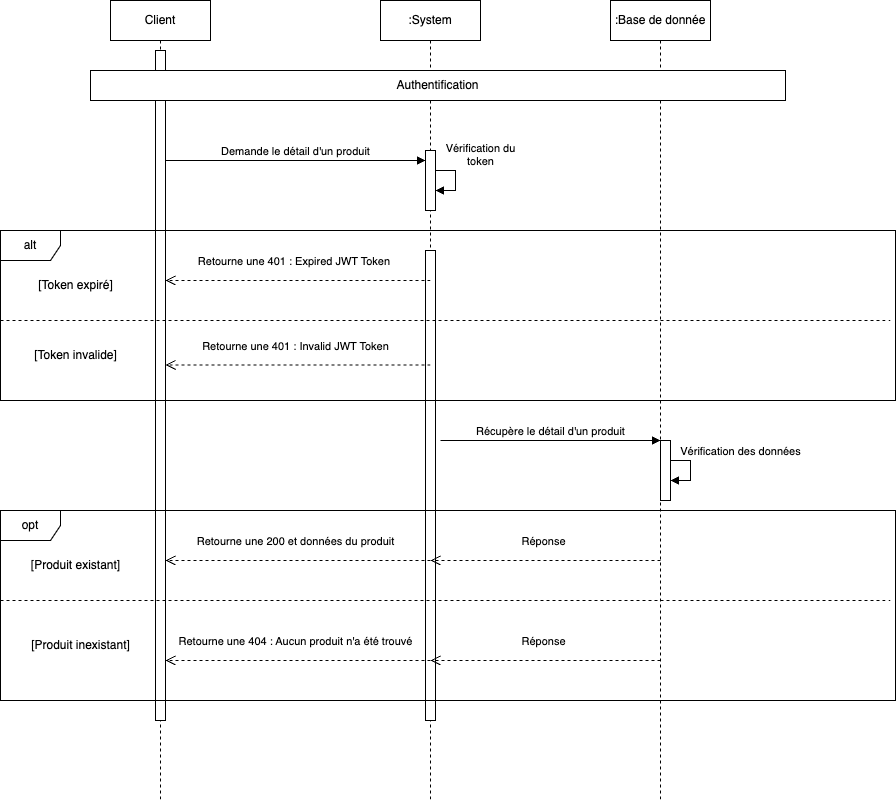

The diagram above was exported from draw.io. Its source (the exported page's mxGraphModel, read from the mxfile embedded in the PNG):
<mxGraphModel dx="1006" dy="1365" grid="1" gridSize="10" guides="1" tooltips="1" connect="1" arrows="1" fold="1" page="1" pageScale="1" pageWidth="850" pageHeight="1100" math="0" shadow="0">
  <root>
    <mxCell id="0" />
    <mxCell id="1" parent="0" />
    <mxCell id="aM9ryv3xv72pqoxQDRHE-1" value="Client" style="shape=umlLifeline;perimeter=lifelinePerimeter;whiteSpace=wrap;html=1;container=0;dropTarget=0;collapsible=0;recursiveResize=0;outlineConnect=0;portConstraint=eastwest;newEdgeStyle={&quot;edgeStyle&quot;:&quot;elbowEdgeStyle&quot;,&quot;elbow&quot;:&quot;vertical&quot;,&quot;curved&quot;:0,&quot;rounded&quot;:0};" parent="1" vertex="1">
      <mxGeometry x="120" y="40" width="100" height="800" as="geometry" />
    </mxCell>
    <mxCell id="aM9ryv3xv72pqoxQDRHE-2" value="" style="html=1;points=[];perimeter=orthogonalPerimeter;outlineConnect=0;targetShapes=umlLifeline;portConstraint=eastwest;newEdgeStyle={&quot;edgeStyle&quot;:&quot;elbowEdgeStyle&quot;,&quot;elbow&quot;:&quot;vertical&quot;,&quot;curved&quot;:0,&quot;rounded&quot;:0};" parent="aM9ryv3xv72pqoxQDRHE-1" vertex="1">
      <mxGeometry x="45" y="50" width="10" height="670" as="geometry" />
    </mxCell>
    <mxCell id="aM9ryv3xv72pqoxQDRHE-5" value=":System" style="shape=umlLifeline;perimeter=lifelinePerimeter;whiteSpace=wrap;html=1;container=0;dropTarget=0;collapsible=0;recursiveResize=0;outlineConnect=0;portConstraint=eastwest;newEdgeStyle={&quot;edgeStyle&quot;:&quot;elbowEdgeStyle&quot;,&quot;elbow&quot;:&quot;vertical&quot;,&quot;curved&quot;:0,&quot;rounded&quot;:0};" parent="1" vertex="1">
      <mxGeometry x="390" y="40" width="100" height="800" as="geometry" />
    </mxCell>
    <mxCell id="aM9ryv3xv72pqoxQDRHE-6" value="" style="html=1;points=[];perimeter=orthogonalPerimeter;outlineConnect=0;targetShapes=umlLifeline;portConstraint=eastwest;newEdgeStyle={&quot;edgeStyle&quot;:&quot;elbowEdgeStyle&quot;,&quot;elbow&quot;:&quot;vertical&quot;,&quot;curved&quot;:0,&quot;rounded&quot;:0};" parent="aM9ryv3xv72pqoxQDRHE-5" vertex="1">
      <mxGeometry x="45" y="150" width="10" height="60" as="geometry" />
    </mxCell>
    <mxCell id="_2xOl2E7AWPIyEO7PDrj-6" value="Vérification du&lt;br&gt;token" style="html=1;verticalAlign=bottom;endArrow=block;edgeStyle=elbowEdgeStyle;elbow=vertical;curved=0;rounded=0;" parent="aM9ryv3xv72pqoxQDRHE-5" source="aM9ryv3xv72pqoxQDRHE-6" target="aM9ryv3xv72pqoxQDRHE-6" edge="1">
      <mxGeometry x="-0.3333" y="25" relative="1" as="geometry">
        <mxPoint x="65" y="180" as="sourcePoint" />
        <Array as="points">
          <mxPoint x="75" y="180" />
        </Array>
        <mxPoint x="120" y="210" as="targetPoint" />
        <mxPoint as="offset" />
      </mxGeometry>
    </mxCell>
    <mxCell id="ebJXakI9A0MoDbHTcgwv-7" value="" style="html=1;points=[];perimeter=orthogonalPerimeter;outlineConnect=0;targetShapes=umlLifeline;portConstraint=eastwest;newEdgeStyle={&quot;edgeStyle&quot;:&quot;elbowEdgeStyle&quot;,&quot;elbow&quot;:&quot;vertical&quot;,&quot;curved&quot;:0,&quot;rounded&quot;:0};" parent="aM9ryv3xv72pqoxQDRHE-5" vertex="1">
      <mxGeometry x="45" y="250" width="10" height="470" as="geometry" />
    </mxCell>
    <mxCell id="aM9ryv3xv72pqoxQDRHE-7" value="Demande le détail d'un produit" style="html=1;verticalAlign=bottom;endArrow=block;edgeStyle=elbowEdgeStyle;elbow=horizontal;curved=0;rounded=0;" parent="1" edge="1">
      <mxGeometry relative="1" as="geometry">
        <mxPoint x="175" y="200" as="sourcePoint" />
        <Array as="points">
          <mxPoint x="180" y="200" />
        </Array>
        <mxPoint as="offset" />
        <mxPoint x="435" y="200" as="targetPoint" />
      </mxGeometry>
    </mxCell>
    <mxCell id="_2xOl2E7AWPIyEO7PDrj-2" value=":Base de donnée" style="shape=umlLifeline;perimeter=lifelinePerimeter;whiteSpace=wrap;html=1;container=0;dropTarget=0;collapsible=0;recursiveResize=0;outlineConnect=0;portConstraint=eastwest;newEdgeStyle={&quot;edgeStyle&quot;:&quot;elbowEdgeStyle&quot;,&quot;elbow&quot;:&quot;vertical&quot;,&quot;curved&quot;:0,&quot;rounded&quot;:0};" parent="1" vertex="1">
      <mxGeometry x="620" y="40" width="100" height="800" as="geometry" />
    </mxCell>
    <mxCell id="ebJXakI9A0MoDbHTcgwv-14" value="" style="html=1;points=[];perimeter=orthogonalPerimeter;outlineConnect=0;targetShapes=umlLifeline;portConstraint=eastwest;newEdgeStyle={&quot;edgeStyle&quot;:&quot;elbowEdgeStyle&quot;,&quot;elbow&quot;:&quot;vertical&quot;,&quot;curved&quot;:0,&quot;rounded&quot;:0};" parent="_2xOl2E7AWPIyEO7PDrj-2" vertex="1">
      <mxGeometry x="50" y="440" width="10" height="60" as="geometry" />
    </mxCell>
    <mxCell id="ebJXakI9A0MoDbHTcgwv-15" value="Vérification des données" style="html=1;verticalAlign=bottom;endArrow=block;edgeStyle=elbowEdgeStyle;elbow=vertical;curved=0;rounded=0;" parent="_2xOl2E7AWPIyEO7PDrj-2" source="ebJXakI9A0MoDbHTcgwv-14" target="ebJXakI9A0MoDbHTcgwv-14" edge="1">
      <mxGeometry x="-0.3333" y="50" relative="1" as="geometry">
        <mxPoint x="70" y="470" as="sourcePoint" />
        <Array as="points">
          <mxPoint x="80" y="470" />
        </Array>
        <mxPoint x="125" y="500" as="targetPoint" />
        <mxPoint as="offset" />
      </mxGeometry>
    </mxCell>
    <mxCell id="_2xOl2E7AWPIyEO7PDrj-57" value="alt" style="shape=umlFrame;whiteSpace=wrap;html=1;pointerEvents=0;" parent="1" vertex="1">
      <mxGeometry x="10" y="270" width="895" height="170" as="geometry" />
    </mxCell>
    <mxCell id="_2xOl2E7AWPIyEO7PDrj-58" value="[Token expiré]" style="text;html=1;align=center;verticalAlign=middle;resizable=0;points=[];autosize=1;strokeColor=none;fillColor=none;" parent="1" vertex="1">
      <mxGeometry x="35" y="310" width="100" height="30" as="geometry" />
    </mxCell>
    <mxCell id="_2xOl2E7AWPIyEO7PDrj-60" value="" style="endArrow=none;html=1;rounded=0;strokeWidth=1;exitX=0;exitY=0.5;exitDx=0;exitDy=0;exitPerimeter=0;jumpSize=5;dashed=1;jumpStyle=none;" parent="1" edge="1">
      <mxGeometry width="50" height="50" relative="1" as="geometry">
        <mxPoint x="10" y="360" as="sourcePoint" />
        <mxPoint x="900" y="360" as="targetPoint" />
      </mxGeometry>
    </mxCell>
    <mxCell id="_2xOl2E7AWPIyEO7PDrj-71" value="Retourne une 401 : Expired JWT Token&amp;nbsp;" style="html=1;verticalAlign=bottom;endArrow=open;dashed=1;endSize=8;edgeStyle=elbowEdgeStyle;elbow=vertical;curved=0;rounded=0;entryX=1.5;entryY=0.299;entryDx=0;entryDy=0;entryPerimeter=0;" parent="1" edge="1">
      <mxGeometry x="0.0188" y="-10" relative="1" as="geometry">
        <mxPoint x="175" y="320" as="targetPoint" />
        <Array as="points">
          <mxPoint x="440" y="320" />
        </Array>
        <mxPoint x="440" y="320" as="sourcePoint" />
        <mxPoint as="offset" />
      </mxGeometry>
    </mxCell>
    <mxCell id="_2xOl2E7AWPIyEO7PDrj-76" value="Retourne une 401 : Invalid JWT Token" style="html=1;verticalAlign=bottom;endArrow=open;dashed=1;endSize=8;edgeStyle=elbowEdgeStyle;elbow=vertical;curved=0;rounded=0;entryX=1.5;entryY=0.299;entryDx=0;entryDy=0;entryPerimeter=0;" parent="1" edge="1">
      <mxGeometry x="0.0189" y="-10" relative="1" as="geometry">
        <mxPoint x="175" y="404.5" as="targetPoint" />
        <Array as="points">
          <mxPoint x="440" y="404.5" />
        </Array>
        <mxPoint x="440" y="404.5" as="sourcePoint" />
        <mxPoint as="offset" />
      </mxGeometry>
    </mxCell>
    <mxCell id="ziomhD4UuV14oH6iWZku-1" value="[Token invalide]" style="text;html=1;align=center;verticalAlign=middle;resizable=0;points=[];autosize=1;strokeColor=none;fillColor=none;" parent="1" vertex="1">
      <mxGeometry x="30" y="380" width="110" height="30" as="geometry" />
    </mxCell>
    <mxCell id="ebJXakI9A0MoDbHTcgwv-1" value="Authentification" style="rounded=0;whiteSpace=wrap;html=1;fontSize=12;" parent="1" vertex="1">
      <mxGeometry x="100" y="110" width="695" height="30" as="geometry" />
    </mxCell>
    <mxCell id="ebJXakI9A0MoDbHTcgwv-8" value="opt" style="shape=umlFrame;whiteSpace=wrap;html=1;pointerEvents=0;" parent="1" vertex="1">
      <mxGeometry x="10" y="550" width="895" height="190" as="geometry" />
    </mxCell>
    <mxCell id="ebJXakI9A0MoDbHTcgwv-9" value="[Produit existant]" style="text;html=1;align=center;verticalAlign=middle;resizable=0;points=[];autosize=1;strokeColor=none;fillColor=none;" parent="1" vertex="1">
      <mxGeometry x="30" y="590" width="110" height="30" as="geometry" />
    </mxCell>
    <mxCell id="ebJXakI9A0MoDbHTcgwv-10" value="" style="endArrow=none;html=1;rounded=0;strokeWidth=1;exitX=0;exitY=0.5;exitDx=0;exitDy=0;exitPerimeter=0;jumpSize=5;dashed=1;jumpStyle=none;" parent="1" edge="1">
      <mxGeometry width="50" height="50" relative="1" as="geometry">
        <mxPoint x="10" y="640" as="sourcePoint" />
        <mxPoint x="900" y="640" as="targetPoint" />
      </mxGeometry>
    </mxCell>
    <mxCell id="ebJXakI9A0MoDbHTcgwv-11" value="Retourne une 200 et données du produit" style="html=1;verticalAlign=bottom;endArrow=open;dashed=1;endSize=8;edgeStyle=elbowEdgeStyle;elbow=vertical;curved=0;rounded=0;entryX=1.5;entryY=0.299;entryDx=0;entryDy=0;entryPerimeter=0;" parent="1" edge="1">
      <mxGeometry x="0.0188" y="-10" relative="1" as="geometry">
        <mxPoint x="175" y="600" as="targetPoint" />
        <Array as="points">
          <mxPoint x="440" y="600" />
        </Array>
        <mxPoint x="440" y="600" as="sourcePoint" />
        <mxPoint as="offset" />
      </mxGeometry>
    </mxCell>
    <mxCell id="ebJXakI9A0MoDbHTcgwv-12" value="Retourne une 404 : Aucun produit n'a été trouvé" style="html=1;verticalAlign=bottom;endArrow=open;dashed=1;endSize=8;edgeStyle=elbowEdgeStyle;elbow=vertical;curved=0;rounded=0;entryX=1.5;entryY=0.299;entryDx=0;entryDy=0;entryPerimeter=0;" parent="1" edge="1">
      <mxGeometry x="0.0189" y="-10" relative="1" as="geometry">
        <mxPoint x="175" y="700" as="targetPoint" />
        <Array as="points">
          <mxPoint x="440" y="700" />
        </Array>
        <mxPoint x="440" y="700" as="sourcePoint" />
        <mxPoint as="offset" />
      </mxGeometry>
    </mxCell>
    <mxCell id="ebJXakI9A0MoDbHTcgwv-13" value="[Produit inexistant]" style="text;html=1;align=center;verticalAlign=middle;resizable=0;points=[];autosize=1;strokeColor=none;fillColor=none;" parent="1" vertex="1">
      <mxGeometry x="30" y="670" width="120" height="30" as="geometry" />
    </mxCell>
    <mxCell id="ebJXakI9A0MoDbHTcgwv-16" value="Récupère le détail d'un produit" style="html=1;verticalAlign=bottom;endArrow=block;edgeStyle=elbowEdgeStyle;elbow=horizontal;curved=0;rounded=0;" parent="1" edge="1">
      <mxGeometry relative="1" as="geometry">
        <mxPoint x="450" y="480" as="sourcePoint" />
        <Array as="points">
          <mxPoint x="450" y="480" />
        </Array>
        <mxPoint as="offset" />
        <mxPoint x="670" y="480" as="targetPoint" />
      </mxGeometry>
    </mxCell>
    <mxCell id="ebJXakI9A0MoDbHTcgwv-17" value="Réponse" style="html=1;verticalAlign=bottom;endArrow=open;dashed=1;endSize=8;edgeStyle=elbowEdgeStyle;elbow=vertical;curved=0;rounded=0;entryX=1.5;entryY=0.299;entryDx=0;entryDy=0;entryPerimeter=0;" parent="1" edge="1">
      <mxGeometry x="0.0174" y="-10" relative="1" as="geometry">
        <mxPoint x="440" y="600" as="targetPoint" />
        <Array as="points" />
        <mxPoint x="670" y="600" as="sourcePoint" />
        <mxPoint as="offset" />
      </mxGeometry>
    </mxCell>
    <mxCell id="ebJXakI9A0MoDbHTcgwv-18" value="Réponse" style="html=1;verticalAlign=bottom;endArrow=open;dashed=1;endSize=8;edgeStyle=elbowEdgeStyle;elbow=vertical;curved=0;rounded=0;entryX=1.5;entryY=0.299;entryDx=0;entryDy=0;entryPerimeter=0;" parent="1" edge="1">
      <mxGeometry x="0.0174" y="-10" relative="1" as="geometry">
        <mxPoint x="440" y="700" as="targetPoint" />
        <Array as="points" />
        <mxPoint x="670" y="700" as="sourcePoint" />
        <mxPoint as="offset" />
      </mxGeometry>
    </mxCell>
  </root>
</mxGraphModel>